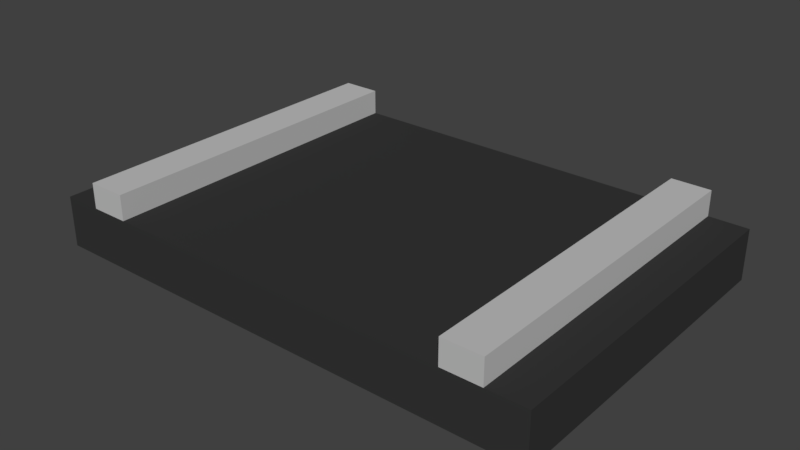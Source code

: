 # Source: SimpleStreetA1.blend  (saved by Blender 2.79.0; exported with 4.5.12 LTS)
import bpy
from mathutils import Matrix  # noqa: F401  (used for matrix-valued properties, if any)

bpy.ops.wm.read_factory_settings(use_empty=True)
scene = bpy.context.scene
scene.name = 'Scene'

# ---- collections
col_collection_1 = bpy.data.collections.new('Collection 1'); scene.collection.children.link(col_collection_1)

# ---- materials (node trees are filled in below, after node groups)
mat_material_001 = bpy.data.materials.new('Material.001')
mat_material_001.alpha_threshold = 0.0
mat_material_001.use_transparent_shadow = False
mat_material_001.diffuse_color = (0.5382, 0.5382, 0.5382, 1.0)
mat_material_001.roughness = 0.5
mat_material_001.line_color = (0.0, 0.0, 0.0, 1.0)
mat_material = bpy.data.materials.new('Material')
mat_material.alpha_threshold = 0.0
mat_material.use_transparent_shadow = False
mat_material.diffuse_color = (0.03741, 0.03741, 0.03741, 1.0)
mat_material.roughness = 0.5
mat_material.line_color = (0.0, 0.0, 0.0, 1.0)

# ---- material node trees

# ---- world
world_world = bpy.data.worlds.new('World'); scene.world = world_world
world_world.color = (0.05088, 0.05088, 0.05088)
world_world.use_sun_shadow = False
world_world.sun_shadow_jitter_overblur = 0.0
world_world.cycles.sampling_method = 'MANUAL'

# ---- meshes
me_cube_001 = bpy.data.meshes.new('Cube.001')
me_cube_001.from_pydata([(2.538, -9.537e-07, 0.3), (2.077, -9.537e-07, 0.3), (-2.077, -2.384e-07, 0.3), (-2.538, 0.0, 0.3), (2.538, -4.0, 0.3), (2.077, -4.0, 0.3), (-2.077, -4.0, 0.3), (-2.538, -4.0, 0.3), (2.538, -9.537e-07, 0.6), (2.077, -9.537e-07, 0.6), (-2.077, -2.384e-07, 0.6), (-2.538, 0.0, 0.6), (2.538, -4.0, 0.6), (2.077, -4.0, 0.6), (-2.077, -4.0, 0.6), (-2.538, -4.0, 0.6), (2.538, -0.8, 0.3), (2.538, -1.6, 0.3), (2.538, -2.4, 0.3), (2.538, -3.2, 0.3), (2.077, -0.8, 0.3), (2.077, -1.6, 0.3), (2.077, -2.4, 0.3), (2.077, -3.2, 0.3), (2.538, -0.8, 0.6), (2.538, -1.6, 0.6), (2.538, -2.4, 0.6), (2.538, -3.2, 0.6), (2.077, -0.8, 0.6), (2.077, -1.6, 0.6), (2.077, -2.4, 0.6), (2.077, -3.2, 0.6), (-2.077, -0.8, 0.3), (-2.077, -1.6, 0.3), (-2.077, -2.4, 0.3), (-2.077, -3.2, 0.3), (-2.538, -0.8, 0.3), (-2.538, -1.6, 0.3), (-2.538, -2.4, 0.3), (-2.538, -3.2, 0.3), (-2.077, -0.8, 0.6), (-2.077, -1.6, 0.6), (-2.077, -2.4, 0.6), (-2.077, -3.2, 0.6), (-2.538, -0.8, 0.6), (-2.538, -1.6, 0.6), (-2.538, -2.4, 0.6), (-2.538, -3.2, 0.6)], [], [(16, 0, 8, 24), (39, 7, 15, 47), (27, 31, 13, 12), (43, 47, 15, 14), (5, 4, 12, 13), (2, 3, 11, 10), (23, 5, 13, 31), (32, 2, 10, 40), (0, 1, 9, 8), (7, 6, 14, 15), (1, 20, 28, 9), (20, 21, 29, 28), (21, 22, 30, 29), (22, 23, 31, 30), (8, 9, 28, 24), (24, 28, 29, 25), (25, 29, 30, 26), (26, 30, 31, 27), (4, 19, 27, 12), (19, 18, 26, 27), (18, 17, 25, 26), (17, 16, 24, 25), (6, 35, 43, 14), (35, 34, 42, 43), (34, 33, 41, 42), (33, 32, 40, 41), (10, 11, 44, 40), (40, 44, 45, 41), (41, 45, 46, 42), (42, 46, 47, 43), (3, 36, 44, 11), (36, 37, 45, 44), (37, 38, 46, 45), (38, 39, 47, 46)])
me_cube_001.materials.append(mat_material_001)
me_cube_001.use_remesh_preserve_volume = False
me_cube_001.use_remesh_preserve_attributes = False
me_cube_001.use_mirror_vertex_groups = False
me_cube_001.update()
me_cube_002 = bpy.data.meshes.new('Cube.002')
me_cube_002.from_pydata([(3.0, 0.0, -0.3), (3.0, -4.0, -0.3), (-3.0, -4.0, -0.3), (-3.0, 9.537e-07, -0.3), (3.0, -9.537e-07, 0.3), (3.0, -4.0, 0.3), (-3.0, -4.0, 0.3), (-3.0, 0.0, 0.3), (2.538, 0.0, -0.3), (2.077, 0.0, -0.3), (-2.077, 4.768e-07, -0.3), (-2.538, 9.537e-07, -0.3), (2.538, -4.0, -0.3), (2.077, -4.0, -0.3), (-2.077, -4.0, -0.3), (-2.538, -4.0, -0.3), (2.538, -9.537e-07, 0.3), (2.077, -9.537e-07, 0.3), (-2.077, -2.384e-07, 0.3), (-2.538, 0.0, 0.3), (2.538, -4.0, 0.3), (2.077, -4.0, 0.3), (-2.077, -4.0, 0.3), (-2.538, -4.0, 0.3), (3.0, -0.8, -0.3), (3.0, -1.6, -0.3), (3.0, -2.4, -0.3), (3.0, -3.2, -0.3), (-3.0, -3.2, -0.3), (-3.0, -2.4, -0.3), (-3.0, -1.6, -0.3), (-3.0, -0.8, -0.3), (3.0, -0.8, 0.3), (3.0, -1.6, 0.3), (3.0, -2.4, 0.3), (3.0, -3.2, 0.3), (-3.0, -3.2, 0.3), (-3.0, -2.4, 0.3), (-3.0, -1.6, 0.3), (-3.0, -0.8, 0.3), (2.538, -0.8, 0.3), (2.538, -1.6, 0.3), (2.538, -2.4, 0.3), (2.538, -3.2, 0.3), (2.077, -0.8, 0.3), (2.077, -1.6, 0.3), (2.077, -2.4, 0.3), (2.077, -3.2, 0.3), (-2.077, -0.8, 0.3), (-2.077, -1.6, 0.3), (-2.077, -2.4, 0.3), (-2.077, -3.2, 0.3), (-2.538, -0.8, 0.3), (-2.538, -1.6, 0.3), (-2.538, -2.4, 0.3), (-2.538, -3.2, 0.3), (2.538, -3.2, -0.3), (2.538, -2.4, -0.3), (2.538, -1.6, -0.3), (2.538, -0.8, -0.3), (2.077, -3.2, -0.3), (2.077, -2.4, -0.3), (2.077, -1.6, -0.3), (2.077, -0.8, -0.3), (-2.077, -3.2, -0.3), (-2.077, -2.4, -0.3), (-2.077, -1.6, -0.3), (-2.077, -0.8, -0.3), (-2.538, -3.2, -0.3), (-2.538, -2.4, -0.3), (-2.538, -1.6, -0.3), (-2.538, -0.8, -0.3)], [], [(68, 15, 2, 28), (55, 36, 6, 23), (27, 35, 5, 1), (31, 39, 7, 3), (4, 0, 8, 9, 10, 11, 3, 7, 19, 18, 17, 16), (1, 5, 20, 21, 22, 23, 6, 2, 15, 14, 13, 12), (35, 43, 20, 5), (47, 51, 22, 21), (27, 1, 12, 56), (56, 12, 13, 60), (60, 13, 14, 64), (64, 14, 15, 68), (47, 21, 20, 43), (55, 23, 22, 51), (19, 52, 48, 18), (52, 53, 49, 48), (53, 54, 50, 49), (54, 55, 51, 50), (17, 44, 40, 16), (44, 45, 41, 40), (45, 46, 42, 41), (46, 47, 43, 42), (10, 67, 71, 11), (67, 66, 70, 71), (66, 65, 69, 70), (65, 64, 68, 69), (9, 63, 67, 10), (63, 62, 66, 67), (62, 61, 65, 66), (61, 60, 64, 65), (8, 59, 63, 9), (59, 58, 62, 63), (58, 57, 61, 62), (57, 56, 60, 61), (0, 24, 59, 8), (24, 25, 58, 59), (25, 26, 57, 58), (26, 27, 56, 57), (17, 18, 48, 44), (44, 48, 49, 45), (45, 49, 50, 46), (46, 50, 51, 47), (4, 16, 40, 32), (32, 40, 41, 33), (33, 41, 42, 34), (34, 42, 43, 35), (2, 6, 36, 28), (28, 36, 37, 29), (29, 37, 38, 30), (30, 38, 39, 31), (0, 4, 32, 24), (24, 32, 33, 25), (25, 33, 34, 26), (26, 34, 35, 27), (19, 7, 39, 52), (52, 39, 38, 53), (53, 38, 37, 54), (54, 37, 36, 55), (11, 71, 31, 3), (71, 70, 30, 31), (70, 69, 29, 30), (69, 68, 28, 29)])
me_cube_002.materials.append(mat_material)
me_cube_002.use_remesh_preserve_volume = False
me_cube_002.use_remesh_preserve_attributes = False
me_cube_002.use_mirror_vertex_groups = False
me_cube_002.update()

# ---- objects
ob_borders = bpy.data.objects.new('Borders', me_cube_001)
ob_underground = bpy.data.objects.new('Underground', me_cube_002)

# ---- transforms, parenting, visibility, modifiers, constraints
ob_borders.location = (0.0, 0.0, 0.0)
ob_borders.lock_rotations_4d = False
ob_borders.empty_display_type = 'ARROWS'
ob_borders.lineart.crease_threshold = 0.0
ob_underground.location = (0.0, 0.0, 0.0)
ob_underground.lock_rotations_4d = False
ob_underground.empty_display_type = 'ARROWS'
ob_underground.lineart.crease_threshold = 0.0

# ---- collection membership
col_collection_1.objects.link(ob_borders)
col_collection_1.objects.link(ob_underground)

# ---- scene / render settings (as saved in the file)
scene.frame_start = 1; scene.frame_end = 250; scene.frame_set(1)
scene.render.engine = 'BLENDER_EEVEE_NEXT'
scene.render.resolution_percentage = 50
scene.render.dither_intensity = 0.0
scene.cycles.use_denoising = False
scene.cycles.samples = 128
scene.cycles.sampling_pattern = 'TABULATED_SOBOL'
scene.cycles.use_adaptive_sampling = False
scene.cycles.use_light_tree = False
scene.cycles.blur_glossy = 0.0
scene.cycles.sample_clamp_indirect = 0.0
scene.view_settings.view_transform = 'Standard'
bpy.context.view_layer.update()

# ---- added for rendering (the .blend has no active camera and no usable light): camera, sun
cam_auto = bpy.data.cameras.new('AutoCamera')
cam_auto.lens = 50.0
cam_auto.sensor_width = 36.0
cam_auto.clip_end = 1000.0
ob_auto_camera = bpy.data.objects.new('AutoCamera', cam_auto)
scene.collection.objects.link(ob_auto_camera)
ob_auto_camera.location = (6.72366, -10.0684, 5.52892)
ob_auto_camera.rotation_euler = (1.09748, -7.21219e-08, 0.694738)
scene.camera = ob_auto_camera
light_auto_sun = bpy.data.lights.new('AutoSun', 'SUN')
light_auto_sun.energy = 3.0
light_auto_sun.angle = 0.0523599
ob_auto_sun = bpy.data.objects.new('AutoSun', light_auto_sun)
scene.collection.objects.link(ob_auto_sun)
ob_auto_sun.rotation_euler = (0.872665, 0.174533, 0.523599)
bpy.context.view_layer.update()
